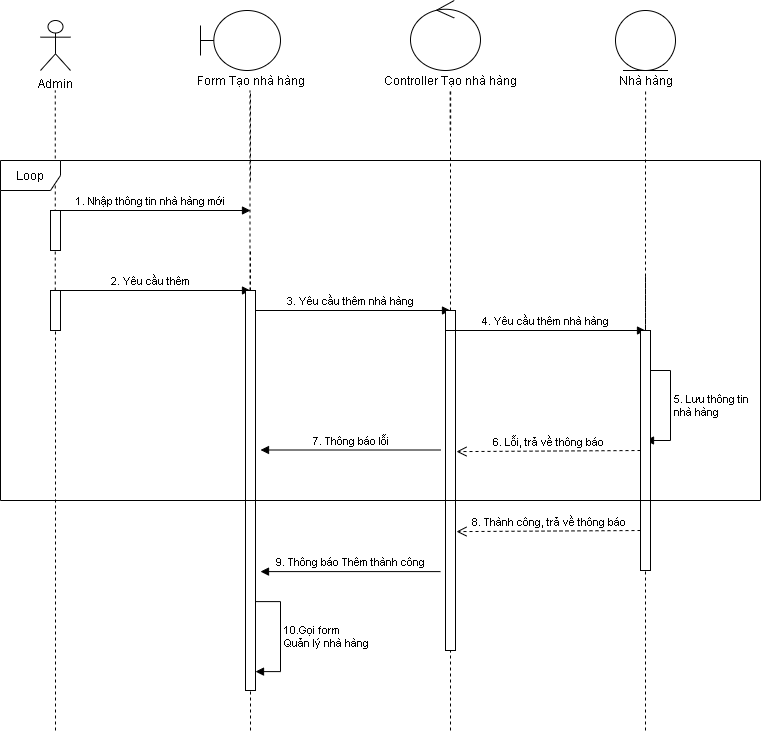

The diagram above was exported from draw.io. Its source (the exported page's mxGraphModel, read from the mxfile embedded in the PNG):
<mxGraphModel dx="868" dy="432" grid="1" gridSize="10" guides="1" tooltips="1" connect="1" arrows="1" fold="1" page="1" pageScale="1" pageWidth="827" pageHeight="1169" math="0" shadow="0">
  <root>
    <mxCell id="0" />
    <mxCell id="1" parent="0" />
    <mxCell id="fL2vkF-9gJPnZtzw-q4L-1" value="Admin" style="shape=umlActor;verticalLabelPosition=bottom;verticalAlign=top;html=1;" vertex="1" parent="1">
      <mxGeometry x="100" y="50" width="30" height="50" as="geometry" />
    </mxCell>
    <mxCell id="fL2vkF-9gJPnZtzw-q4L-2" value="" style="shape=umlBoundary;whiteSpace=wrap;html=1;" vertex="1" parent="1">
      <mxGeometry x="260" y="40" width="80" height="60" as="geometry" />
    </mxCell>
    <mxCell id="fL2vkF-9gJPnZtzw-q4L-3" value="" style="ellipse;shape=umlControl;whiteSpace=wrap;html=1;" vertex="1" parent="1">
      <mxGeometry x="470" y="30" width="70" height="70" as="geometry" />
    </mxCell>
    <mxCell id="fL2vkF-9gJPnZtzw-q4L-4" value="Form Tạo nhà hàng" style="text;html=1;align=center;verticalAlign=middle;resizable=0;points=[];autosize=1;" vertex="1" parent="1">
      <mxGeometry x="250" y="100" width="120" height="20" as="geometry" />
    </mxCell>
    <mxCell id="fL2vkF-9gJPnZtzw-q4L-5" value="Controller Tạo nhà hàng" style="text;html=1;align=center;verticalAlign=middle;resizable=0;points=[];autosize=1;" vertex="1" parent="1">
      <mxGeometry x="435" y="100" width="150" height="20" as="geometry" />
    </mxCell>
    <mxCell id="fL2vkF-9gJPnZtzw-q4L-6" value="" style="endArrow=none;dashed=1;html=1;" edge="1" parent="1" source="fL2vkF-9gJPnZtzw-q4L-20">
      <mxGeometry width="50" height="50" relative="1" as="geometry">
        <mxPoint x="115" y="840" as="sourcePoint" />
        <mxPoint x="114.75999999999999" y="120" as="targetPoint" />
      </mxGeometry>
    </mxCell>
    <mxCell id="fL2vkF-9gJPnZtzw-q4L-7" value="" style="endArrow=none;dashed=1;html=1;" edge="1" parent="1">
      <mxGeometry width="50" height="50" relative="1" as="geometry">
        <mxPoint x="309.5" y="590" as="sourcePoint" />
        <mxPoint x="309.5" y="120" as="targetPoint" />
      </mxGeometry>
    </mxCell>
    <mxCell id="fL2vkF-9gJPnZtzw-q4L-8" value="" style="endArrow=none;dashed=1;html=1;" edge="1" parent="1">
      <mxGeometry width="50" height="50" relative="1" as="geometry">
        <mxPoint x="509.6700000000001" y="160" as="sourcePoint" />
        <mxPoint x="509.6700000000001" y="120" as="targetPoint" />
      </mxGeometry>
    </mxCell>
    <mxCell id="fL2vkF-9gJPnZtzw-q4L-9" value="" style="endArrow=none;dashed=1;html=1;" edge="1" parent="1">
      <mxGeometry width="50" height="50" relative="1" as="geometry">
        <mxPoint x="510.1700000000001" y="160" as="sourcePoint" />
        <mxPoint x="510.1700000000001" y="120" as="targetPoint" />
      </mxGeometry>
    </mxCell>
    <mxCell id="fL2vkF-9gJPnZtzw-q4L-10" value="" style="endArrow=none;dashed=1;html=1;" edge="1" parent="1">
      <mxGeometry width="50" height="50" relative="1" as="geometry">
        <mxPoint x="310" y="210" as="sourcePoint" />
        <mxPoint x="310" y="120" as="targetPoint" />
      </mxGeometry>
    </mxCell>
    <mxCell id="fL2vkF-9gJPnZtzw-q4L-11" value="" style="ellipse;shape=umlEntity;whiteSpace=wrap;html=1;" vertex="1" parent="1">
      <mxGeometry x="675" y="40" width="60" height="60" as="geometry" />
    </mxCell>
    <mxCell id="fL2vkF-9gJPnZtzw-q4L-12" value="Nhà hàng" style="text;html=1;align=center;verticalAlign=middle;resizable=0;points=[];autosize=1;" vertex="1" parent="1">
      <mxGeometry x="670" y="100" width="70" height="20" as="geometry" />
    </mxCell>
    <mxCell id="fL2vkF-9gJPnZtzw-q4L-13" value="" style="endArrow=none;dashed=1;html=1;" edge="1" parent="1">
      <mxGeometry width="50" height="50" relative="1" as="geometry">
        <mxPoint x="705.0900000000001" y="160" as="sourcePoint" />
        <mxPoint x="705.0900000000001" y="120" as="targetPoint" />
      </mxGeometry>
    </mxCell>
    <mxCell id="fL2vkF-9gJPnZtzw-q4L-14" value="" style="endArrow=none;dashed=1;html=1;" edge="1" parent="1" source="fL2vkF-9gJPnZtzw-q4L-25">
      <mxGeometry width="50" height="50" relative="1" as="geometry">
        <mxPoint x="510" y="840" as="sourcePoint" />
        <mxPoint x="510" y="160" as="targetPoint" />
      </mxGeometry>
    </mxCell>
    <mxCell id="fL2vkF-9gJPnZtzw-q4L-15" value="" style="endArrow=none;dashed=1;html=1;" edge="1" parent="1" source="fL2vkF-9gJPnZtzw-q4L-31">
      <mxGeometry width="50" height="50" relative="1" as="geometry">
        <mxPoint x="710" y="830" as="sourcePoint" />
        <mxPoint x="705" y="160" as="targetPoint" />
        <Array as="points" />
      </mxGeometry>
    </mxCell>
    <mxCell id="fL2vkF-9gJPnZtzw-q4L-16" value="" style="endArrow=none;dashed=1;html=1;" edge="1" parent="1" source="fL2vkF-9gJPnZtzw-q4L-24">
      <mxGeometry width="50" height="50" relative="1" as="geometry">
        <mxPoint x="310" y="840" as="sourcePoint" />
        <mxPoint x="310" y="280" as="targetPoint" />
      </mxGeometry>
    </mxCell>
    <mxCell id="fL2vkF-9gJPnZtzw-q4L-17" value="1. Nhập thông tin nhà hàng mới" style="html=1;verticalAlign=bottom;endArrow=block;" edge="1" parent="1">
      <mxGeometry width="80" relative="1" as="geometry">
        <mxPoint x="110" y="240" as="sourcePoint" />
        <mxPoint x="310" y="240" as="targetPoint" />
      </mxGeometry>
    </mxCell>
    <mxCell id="fL2vkF-9gJPnZtzw-q4L-18" value="2. Yêu cầu thêm" style="html=1;verticalAlign=bottom;endArrow=block;" edge="1" parent="1">
      <mxGeometry width="80" relative="1" as="geometry">
        <mxPoint x="110" y="320" as="sourcePoint" />
        <mxPoint x="310" y="320" as="targetPoint" />
      </mxGeometry>
    </mxCell>
    <mxCell id="fL2vkF-9gJPnZtzw-q4L-19" value="" style="html=1;points=[];perimeter=orthogonalPerimeter;" vertex="1" parent="1">
      <mxGeometry x="110" y="240" width="10" height="40" as="geometry" />
    </mxCell>
    <mxCell id="fL2vkF-9gJPnZtzw-q4L-20" value="" style="html=1;points=[];perimeter=orthogonalPerimeter;" vertex="1" parent="1">
      <mxGeometry x="110" y="320" width="10" height="40" as="geometry" />
    </mxCell>
    <mxCell id="fL2vkF-9gJPnZtzw-q4L-21" value="" style="endArrow=none;dashed=1;html=1;" edge="1" parent="1" target="fL2vkF-9gJPnZtzw-q4L-20">
      <mxGeometry width="50" height="50" relative="1" as="geometry">
        <mxPoint x="115" y="760" as="sourcePoint" />
        <mxPoint x="114.75999999999999" y="120" as="targetPoint" />
      </mxGeometry>
    </mxCell>
    <mxCell id="fL2vkF-9gJPnZtzw-q4L-22" value="" style="endArrow=none;dashed=1;html=1;" edge="1" parent="1" target="fL2vkF-9gJPnZtzw-q4L-24">
      <mxGeometry width="50" height="50" relative="1" as="geometry">
        <mxPoint x="310" y="760" as="sourcePoint" />
        <mxPoint x="310" y="280" as="targetPoint" />
      </mxGeometry>
    </mxCell>
    <mxCell id="fL2vkF-9gJPnZtzw-q4L-23" value="3. Yêu cầu thêm nhà hàng" style="html=1;verticalAlign=bottom;endArrow=block;" edge="1" parent="1">
      <mxGeometry width="80" relative="1" as="geometry">
        <mxPoint x="310" y="340" as="sourcePoint" />
        <mxPoint x="510" y="340" as="targetPoint" />
      </mxGeometry>
    </mxCell>
    <mxCell id="fL2vkF-9gJPnZtzw-q4L-24" value="" style="html=1;points=[];perimeter=orthogonalPerimeter;" vertex="1" parent="1">
      <mxGeometry x="305" y="320" width="10" height="400" as="geometry" />
    </mxCell>
    <mxCell id="fL2vkF-9gJPnZtzw-q4L-25" value="" style="html=1;points=[];perimeter=orthogonalPerimeter;" vertex="1" parent="1">
      <mxGeometry x="505" y="340" width="10" height="340" as="geometry" />
    </mxCell>
    <mxCell id="fL2vkF-9gJPnZtzw-q4L-26" value="" style="endArrow=none;dashed=1;html=1;" edge="1" parent="1" target="fL2vkF-9gJPnZtzw-q4L-25">
      <mxGeometry width="50" height="50" relative="1" as="geometry">
        <mxPoint x="510" y="760" as="sourcePoint" />
        <mxPoint x="510" y="160" as="targetPoint" />
      </mxGeometry>
    </mxCell>
    <mxCell id="fL2vkF-9gJPnZtzw-q4L-27" value="4. Yêu cầu thêm nhà hàng" style="html=1;verticalAlign=bottom;endArrow=block;" edge="1" parent="1">
      <mxGeometry width="80" relative="1" as="geometry">
        <mxPoint x="505" y="360" as="sourcePoint" />
        <mxPoint x="705" y="360" as="targetPoint" />
      </mxGeometry>
    </mxCell>
    <mxCell id="fL2vkF-9gJPnZtzw-q4L-28" value="5. Lưu thông tin &lt;br&gt;&lt;span style=&quot;text-align: center&quot;&gt;nhà hàng&lt;/span&gt;" style="edgeStyle=orthogonalEdgeStyle;html=1;align=left;spacingLeft=2;endArrow=block;rounded=0;" edge="1" parent="1">
      <mxGeometry relative="1" as="geometry">
        <mxPoint x="705" y="400" as="sourcePoint" />
        <Array as="points">
          <mxPoint x="730" y="400" />
        </Array>
        <mxPoint x="705" y="470" as="targetPoint" />
      </mxGeometry>
    </mxCell>
    <mxCell id="fL2vkF-9gJPnZtzw-q4L-29" value="6. Lỗi, trả về thông báo" style="html=1;verticalAlign=bottom;endArrow=open;dashed=1;endSize=8;entryX=1.1;entryY=0.415;entryDx=0;entryDy=0;entryPerimeter=0;" edge="1" parent="1" target="fL2vkF-9gJPnZtzw-q4L-25">
      <mxGeometry relative="1" as="geometry">
        <mxPoint x="700" y="480" as="sourcePoint" />
        <mxPoint x="620" y="480" as="targetPoint" />
      </mxGeometry>
    </mxCell>
    <mxCell id="fL2vkF-9gJPnZtzw-q4L-30" value="" style="endArrow=none;dashed=1;html=1;" edge="1" parent="1" target="fL2vkF-9gJPnZtzw-q4L-31">
      <mxGeometry width="50" height="50" relative="1" as="geometry">
        <mxPoint x="705" y="760" as="sourcePoint" />
        <mxPoint x="705" y="160" as="targetPoint" />
        <Array as="points">
          <mxPoint x="705" y="590" />
          <mxPoint x="705" y="300" />
        </Array>
      </mxGeometry>
    </mxCell>
    <mxCell id="fL2vkF-9gJPnZtzw-q4L-31" value="" style="html=1;points=[];perimeter=orthogonalPerimeter;" vertex="1" parent="1">
      <mxGeometry x="700" y="360" width="10" height="240" as="geometry" />
    </mxCell>
    <mxCell id="fL2vkF-9gJPnZtzw-q4L-32" value="8. Thành công, trả về thông báo" style="html=1;verticalAlign=bottom;endArrow=open;dashed=1;endSize=8;entryX=1.1;entryY=0.415;entryDx=0;entryDy=0;entryPerimeter=0;" edge="1" parent="1">
      <mxGeometry relative="1" as="geometry">
        <mxPoint x="700" y="560" as="sourcePoint" />
        <mxPoint x="516" y="561.1" as="targetPoint" />
      </mxGeometry>
    </mxCell>
    <mxCell id="fL2vkF-9gJPnZtzw-q4L-33" value="9. Thông báo Thêm thành công" style="html=1;verticalAlign=bottom;endArrow=block;" edge="1" parent="1">
      <mxGeometry width="80" relative="1" as="geometry">
        <mxPoint x="500" y="601.0999999999999" as="sourcePoint" />
        <mxPoint x="320" y="601.0999999999999" as="targetPoint" />
      </mxGeometry>
    </mxCell>
    <mxCell id="fL2vkF-9gJPnZtzw-q4L-34" value="10.Gọi form &lt;br&gt;Quản lý&amp;nbsp;&lt;span style=&quot;text-align: center&quot;&gt;nhà hàng&lt;/span&gt;" style="edgeStyle=orthogonalEdgeStyle;html=1;align=left;spacingLeft=2;endArrow=block;rounded=0;" edge="1" parent="1">
      <mxGeometry relative="1" as="geometry">
        <mxPoint x="315" y="631.0999999999999" as="sourcePoint" />
        <Array as="points">
          <mxPoint x="340" y="631.1" />
        </Array>
        <mxPoint x="315" y="701.0999999999999" as="targetPoint" />
      </mxGeometry>
    </mxCell>
    <mxCell id="fL2vkF-9gJPnZtzw-q4L-35" value="7. Thông báo lỗi" style="html=1;verticalAlign=bottom;endArrow=block;" edge="1" parent="1">
      <mxGeometry width="80" relative="1" as="geometry">
        <mxPoint x="500" y="479.5" as="sourcePoint" />
        <mxPoint x="320" y="479.5" as="targetPoint" />
      </mxGeometry>
    </mxCell>
    <mxCell id="fL2vkF-9gJPnZtzw-q4L-36" value="Loop" style="shape=umlFrame;whiteSpace=wrap;html=1;" vertex="1" parent="1">
      <mxGeometry x="60" y="190" width="760" height="340" as="geometry" />
    </mxCell>
  </root>
</mxGraphModel>